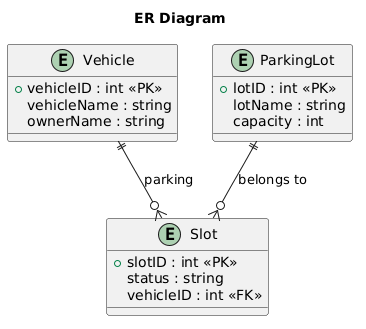

The diagram above was rendered by PlantUML. Its source (embedded in the PNG):
@startuml
title ER Diagram

entity Vehicle {
  +vehicleID : int <<PK>>
  vehicleName : string
  ownerName : string
}

entity Slot {
  +slotID : int <<PK>>
  status : string
  vehicleID : int <<FK>>
}

entity ParkingLot {
  +lotID : int <<PK>>
  lotName : string
  capacity : int
}

Vehicle ||--o{ Slot : parking
ParkingLot ||--o{ Slot : belongs to
@enduml